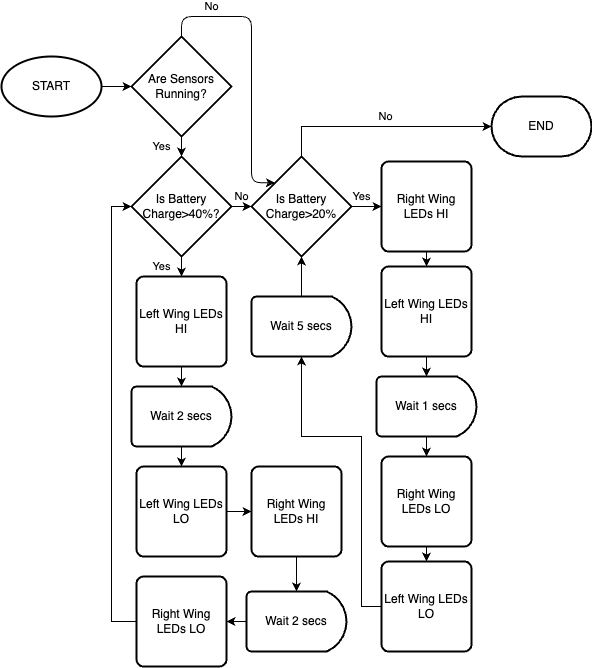

The diagram above was exported from draw.io. Its source (the exported page's mxGraphModel, read from the mxfile embedded in the PNG):
<mxGraphModel dx="1194" dy="640" grid="1" gridSize="10" guides="1" tooltips="1" connect="1" arrows="1" fold="1" page="1" pageScale="1" pageWidth="1600" pageHeight="900" math="0" shadow="0">
  <root>
    <mxCell id="0" />
    <mxCell id="1" parent="0" />
    <mxCell id="wx5j6pqpH5v7GYi9rCtN-1" value="START" style="strokeWidth=2;html=1;shape=mxgraph.flowchart.start_1;whiteSpace=wrap;strokeOpacity=100;fillOpacity=100;labelBackgroundColor=none;" parent="1" vertex="1">
      <mxGeometry x="140" y="230" width="100" height="60" as="geometry" />
    </mxCell>
    <mxCell id="wx5j6pqpH5v7GYi9rCtN-7" value="Yes" style="edgeStyle=orthogonalEdgeStyle;rounded=0;orthogonalLoop=1;jettySize=auto;html=1;strokeOpacity=100;fillOpacity=100;labelBackgroundColor=none;fillColor=none;" parent="1" source="wx5j6pqpH5v7GYi9rCtN-2" target="wx5j6pqpH5v7GYi9rCtN-6" edge="1">
      <mxGeometry x="0.6667" y="-20" relative="1" as="geometry">
        <mxPoint as="offset" />
      </mxGeometry>
    </mxCell>
    <mxCell id="wx5j6pqpH5v7GYi9rCtN-2" value="Are Sensors Running?" style="strokeWidth=2;html=1;shape=mxgraph.flowchart.decision;whiteSpace=wrap;strokeOpacity=100;fillOpacity=100;labelBackgroundColor=none;" parent="1" vertex="1">
      <mxGeometry x="270" y="210" width="100" height="100" as="geometry" />
    </mxCell>
    <mxCell id="wx5j6pqpH5v7GYi9rCtN-3" value="No" style="edgeStyle=orthogonalEdgeStyle;rounded=1;orthogonalLoop=1;jettySize=auto;html=1;curved=0;entryX=0.235;entryY=0.262;entryDx=0;entryDy=0;entryPerimeter=0;strokeOpacity=100;fillOpacity=100;labelBackgroundColor=none;fillColor=none;" parent="1" source="wx5j6pqpH5v7GYi9rCtN-2" target="wx5j6pqpH5v7GYi9rCtN-9" edge="1">
      <mxGeometry x="-0.6425" y="10" relative="1" as="geometry">
        <mxPoint x="440" y="280" as="targetPoint" />
        <Array as="points">
          <mxPoint x="320" y="190" />
          <mxPoint x="390" y="190" />
          <mxPoint x="390" y="356" />
        </Array>
        <mxPoint as="offset" />
      </mxGeometry>
    </mxCell>
    <mxCell id="wx5j6pqpH5v7GYi9rCtN-4" style="edgeStyle=orthogonalEdgeStyle;rounded=0;orthogonalLoop=1;jettySize=auto;html=1;entryX=0;entryY=0.5;entryDx=0;entryDy=0;entryPerimeter=0;strokeOpacity=100;fillOpacity=100;labelBackgroundColor=none;" parent="1" source="wx5j6pqpH5v7GYi9rCtN-1" target="wx5j6pqpH5v7GYi9rCtN-2" edge="1">
      <mxGeometry relative="1" as="geometry" />
    </mxCell>
    <mxCell id="wx5j6pqpH5v7GYi9rCtN-5" value="Left Wing LEDs HI" style="rounded=1;whiteSpace=wrap;html=1;absoluteArcSize=1;arcSize=14;strokeWidth=2;strokeOpacity=100;fillOpacity=100;labelBackgroundColor=none;" parent="1" vertex="1">
      <mxGeometry x="275" y="450" width="90" height="90" as="geometry" />
    </mxCell>
    <mxCell id="wx5j6pqpH5v7GYi9rCtN-12" value="Yes" style="edgeStyle=orthogonalEdgeStyle;rounded=0;orthogonalLoop=1;jettySize=auto;html=1;strokeOpacity=100;fillOpacity=100;labelBackgroundColor=none;fillColor=none;" parent="1" source="wx5j6pqpH5v7GYi9rCtN-6" target="wx5j6pqpH5v7GYi9rCtN-5" edge="1">
      <mxGeometry x="0.6768" y="-20" relative="1" as="geometry">
        <mxPoint as="offset" />
      </mxGeometry>
    </mxCell>
    <mxCell id="wx5j6pqpH5v7GYi9rCtN-6" value="&lt;p style=&quot;line-height: 120%;&quot;&gt;Is Battery Charge&amp;gt;40%?&lt;/p&gt;" style="strokeWidth=2;html=1;shape=mxgraph.flowchart.decision;whiteSpace=wrap;strokeOpacity=100;fillOpacity=100;labelBackgroundColor=none;" parent="1" vertex="1">
      <mxGeometry x="270" y="330" width="100" height="100" as="geometry" />
    </mxCell>
    <mxCell id="wx5j6pqpH5v7GYi9rCtN-20" value="Yes" style="edgeStyle=orthogonalEdgeStyle;rounded=0;orthogonalLoop=1;jettySize=auto;html=1;strokeOpacity=100;fillOpacity=100;labelBackgroundColor=none;fillColor=none;" parent="1" source="wx5j6pqpH5v7GYi9rCtN-9" target="wx5j6pqpH5v7GYi9rCtN-11" edge="1">
      <mxGeometry x="0.2121" y="10" relative="1" as="geometry">
        <mxPoint as="offset" />
      </mxGeometry>
    </mxCell>
    <mxCell id="wx5j6pqpH5v7GYi9rCtN-9" value="Is Battery Charge&amp;gt;20%" style="strokeWidth=2;html=1;shape=mxgraph.flowchart.decision;whiteSpace=wrap;strokeOpacity=100;fillOpacity=100;labelBackgroundColor=none;" parent="1" vertex="1">
      <mxGeometry x="390" y="330" width="100" height="100" as="geometry" />
    </mxCell>
    <mxCell id="wx5j6pqpH5v7GYi9rCtN-10" value="No" style="edgeStyle=orthogonalEdgeStyle;rounded=0;orthogonalLoop=1;jettySize=auto;html=1;exitX=1;exitY=0.5;exitDx=0;exitDy=0;exitPerimeter=0;entryX=0;entryY=0.5;entryDx=0;entryDy=0;entryPerimeter=0;strokeOpacity=100;fillOpacity=100;labelBackgroundColor=none;fillColor=none;" parent="1" source="wx5j6pqpH5v7GYi9rCtN-6" target="wx5j6pqpH5v7GYi9rCtN-9" edge="1">
      <mxGeometry y="10" relative="1" as="geometry">
        <mxPoint as="offset" />
      </mxGeometry>
    </mxCell>
    <mxCell id="wx5j6pqpH5v7GYi9rCtN-36" style="edgeStyle=orthogonalEdgeStyle;rounded=0;orthogonalLoop=1;jettySize=auto;html=1;entryX=0.5;entryY=0;entryDx=0;entryDy=0;strokeOpacity=100;fillOpacity=100;labelBackgroundColor=none;" parent="1" source="wx5j6pqpH5v7GYi9rCtN-11" target="wx5j6pqpH5v7GYi9rCtN-23" edge="1">
      <mxGeometry relative="1" as="geometry" />
    </mxCell>
    <mxCell id="wx5j6pqpH5v7GYi9rCtN-11" value="Right Wing LEDs HI" style="rounded=1;whiteSpace=wrap;html=1;absoluteArcSize=1;arcSize=14;strokeWidth=2;rotation=0;strokeOpacity=100;fillOpacity=100;labelBackgroundColor=none;" parent="1" vertex="1">
      <mxGeometry x="520" y="335" width="90" height="90" as="geometry" />
    </mxCell>
    <mxCell id="wx5j6pqpH5v7GYi9rCtN-14" value="END" style="strokeWidth=2;html=1;shape=mxgraph.flowchart.terminator;whiteSpace=wrap;strokeOpacity=100;fillOpacity=100;labelBackgroundColor=none;" parent="1" vertex="1">
      <mxGeometry x="630" y="270" width="100" height="60" as="geometry" />
    </mxCell>
    <mxCell id="wx5j6pqpH5v7GYi9rCtN-15" value="No" style="edgeStyle=orthogonalEdgeStyle;rounded=0;orthogonalLoop=1;jettySize=auto;html=1;entryX=0;entryY=0.5;entryDx=0;entryDy=0;entryPerimeter=0;strokeOpacity=100;fillOpacity=100;labelBackgroundColor=none;fillColor=none;" parent="1" source="wx5j6pqpH5v7GYi9rCtN-9" target="wx5j6pqpH5v7GYi9rCtN-14" edge="1">
      <mxGeometry x="0.0344" y="10" relative="1" as="geometry">
        <Array as="points">
          <mxPoint x="440" y="300" />
        </Array>
        <mxPoint as="offset" />
      </mxGeometry>
    </mxCell>
    <mxCell id="wx5j6pqpH5v7GYi9rCtN-25" style="edgeStyle=orthogonalEdgeStyle;rounded=0;orthogonalLoop=1;jettySize=auto;html=1;entryX=0.5;entryY=0;entryDx=0;entryDy=0;strokeOpacity=100;fillOpacity=100;labelBackgroundColor=none;" parent="1" source="wx5j6pqpH5v7GYi9rCtN-16" target="wx5j6pqpH5v7GYi9rCtN-21" edge="1">
      <mxGeometry relative="1" as="geometry" />
    </mxCell>
    <mxCell id="wx5j6pqpH5v7GYi9rCtN-16" value="Wait 2 secs" style="strokeWidth=2;html=1;shape=mxgraph.flowchart.delay;whiteSpace=wrap;strokeOpacity=100;fillOpacity=100;labelBackgroundColor=none;" parent="1" vertex="1">
      <mxGeometry x="270" y="560" width="100" height="60" as="geometry" />
    </mxCell>
    <mxCell id="wx5j6pqpH5v7GYi9rCtN-18" style="edgeStyle=orthogonalEdgeStyle;rounded=0;orthogonalLoop=1;jettySize=auto;html=1;entryX=0.5;entryY=0;entryDx=0;entryDy=0;entryPerimeter=0;strokeOpacity=100;fillOpacity=100;labelBackgroundColor=none;" parent="1" source="wx5j6pqpH5v7GYi9rCtN-5" target="wx5j6pqpH5v7GYi9rCtN-16" edge="1">
      <mxGeometry relative="1" as="geometry" />
    </mxCell>
    <mxCell id="wx5j6pqpH5v7GYi9rCtN-26" style="edgeStyle=orthogonalEdgeStyle;rounded=0;orthogonalLoop=1;jettySize=auto;html=1;entryX=0;entryY=0.5;entryDx=0;entryDy=0;strokeOpacity=100;fillOpacity=100;labelBackgroundColor=none;" parent="1" source="wx5j6pqpH5v7GYi9rCtN-21" target="wx5j6pqpH5v7GYi9rCtN-22" edge="1">
      <mxGeometry relative="1" as="geometry" />
    </mxCell>
    <mxCell id="wx5j6pqpH5v7GYi9rCtN-21" value="Left Wing LEDs LO" style="rounded=1;whiteSpace=wrap;html=1;absoluteArcSize=1;arcSize=14;strokeWidth=2;strokeOpacity=100;fillOpacity=100;labelBackgroundColor=none;" parent="1" vertex="1">
      <mxGeometry x="275" y="640" width="90" height="90" as="geometry" />
    </mxCell>
    <mxCell id="wx5j6pqpH5v7GYi9rCtN-22" value="Right Wing LEDs HI" style="rounded=1;whiteSpace=wrap;html=1;absoluteArcSize=1;arcSize=14;strokeWidth=2;strokeOpacity=100;fillOpacity=100;labelBackgroundColor=none;" parent="1" vertex="1">
      <mxGeometry x="390" y="640" width="90" height="90" as="geometry" />
    </mxCell>
    <mxCell id="wx5j6pqpH5v7GYi9rCtN-23" value="Left Wing LEDs HI" style="rounded=1;whiteSpace=wrap;html=1;absoluteArcSize=1;arcSize=14;strokeWidth=2;strokeOpacity=100;fillOpacity=100;labelBackgroundColor=none;" parent="1" vertex="1">
      <mxGeometry x="520" y="440" width="90" height="90" as="geometry" />
    </mxCell>
    <mxCell id="wx5j6pqpH5v7GYi9rCtN-31" style="edgeStyle=orthogonalEdgeStyle;rounded=0;orthogonalLoop=1;jettySize=auto;html=1;entryX=1;entryY=0.5;entryDx=0;entryDy=0;strokeOpacity=100;fillOpacity=100;labelBackgroundColor=none;" parent="1" source="wx5j6pqpH5v7GYi9rCtN-27" target="wx5j6pqpH5v7GYi9rCtN-29" edge="1">
      <mxGeometry relative="1" as="geometry" />
    </mxCell>
    <mxCell id="wx5j6pqpH5v7GYi9rCtN-27" value="Wait 2 secs" style="strokeWidth=2;html=1;shape=mxgraph.flowchart.delay;whiteSpace=wrap;strokeOpacity=100;fillOpacity=100;labelBackgroundColor=none;" parent="1" vertex="1">
      <mxGeometry x="385" y="765" width="100" height="60" as="geometry" />
    </mxCell>
    <mxCell id="wx5j6pqpH5v7GYi9rCtN-28" style="edgeStyle=orthogonalEdgeStyle;rounded=0;orthogonalLoop=1;jettySize=auto;html=1;entryX=0.5;entryY=0;entryDx=0;entryDy=0;entryPerimeter=0;strokeOpacity=100;fillOpacity=100;labelBackgroundColor=none;" parent="1" source="wx5j6pqpH5v7GYi9rCtN-22" target="wx5j6pqpH5v7GYi9rCtN-27" edge="1">
      <mxGeometry relative="1" as="geometry" />
    </mxCell>
    <mxCell id="wx5j6pqpH5v7GYi9rCtN-32" style="edgeStyle=orthogonalEdgeStyle;rounded=0;orthogonalLoop=1;jettySize=auto;html=1;entryX=0;entryY=0.5;entryDx=0;entryDy=0;entryPerimeter=0;strokeOpacity=100;fillOpacity=100;labelBackgroundColor=none;" parent="1" source="wx5j6pqpH5v7GYi9rCtN-29" target="wx5j6pqpH5v7GYi9rCtN-6" edge="1">
      <mxGeometry relative="1" as="geometry">
        <mxPoint x="240" y="550" as="targetPoint" />
        <Array as="points">
          <mxPoint x="250" y="795" />
          <mxPoint x="250" y="380" />
        </Array>
      </mxGeometry>
    </mxCell>
    <mxCell id="wx5j6pqpH5v7GYi9rCtN-29" value="Right Wing LEDs LO" style="rounded=1;whiteSpace=wrap;html=1;absoluteArcSize=1;arcSize=14;strokeWidth=2;strokeOpacity=100;fillOpacity=100;labelBackgroundColor=none;" parent="1" vertex="1">
      <mxGeometry x="275" y="750" width="90" height="90" as="geometry" />
    </mxCell>
    <mxCell id="wx5j6pqpH5v7GYi9rCtN-42" style="edgeStyle=orthogonalEdgeStyle;rounded=0;orthogonalLoop=1;jettySize=auto;html=1;entryX=0.5;entryY=0;entryDx=0;entryDy=0;strokeOpacity=100;fillOpacity=100;labelBackgroundColor=none;" parent="1" source="wx5j6pqpH5v7GYi9rCtN-38" target="wx5j6pqpH5v7GYi9rCtN-40" edge="1">
      <mxGeometry relative="1" as="geometry" />
    </mxCell>
    <mxCell id="wx5j6pqpH5v7GYi9rCtN-38" value="Wait 1 secs" style="strokeWidth=2;html=1;shape=mxgraph.flowchart.delay;whiteSpace=wrap;strokeOpacity=100;fillOpacity=100;labelBackgroundColor=none;" parent="1" vertex="1">
      <mxGeometry x="515" y="550" width="100" height="60" as="geometry" />
    </mxCell>
    <mxCell id="wx5j6pqpH5v7GYi9rCtN-39" style="edgeStyle=orthogonalEdgeStyle;rounded=0;orthogonalLoop=1;jettySize=auto;html=1;entryX=0.5;entryY=0;entryDx=0;entryDy=0;entryPerimeter=0;strokeOpacity=100;fillOpacity=100;labelBackgroundColor=none;" parent="1" source="wx5j6pqpH5v7GYi9rCtN-23" target="wx5j6pqpH5v7GYi9rCtN-38" edge="1">
      <mxGeometry relative="1" as="geometry" />
    </mxCell>
    <mxCell id="wx5j6pqpH5v7GYi9rCtN-43" style="edgeStyle=orthogonalEdgeStyle;rounded=0;orthogonalLoop=1;jettySize=auto;html=1;strokeOpacity=100;fillOpacity=100;labelBackgroundColor=none;" parent="1" source="wx5j6pqpH5v7GYi9rCtN-40" target="wx5j6pqpH5v7GYi9rCtN-41" edge="1">
      <mxGeometry relative="1" as="geometry" />
    </mxCell>
    <mxCell id="wx5j6pqpH5v7GYi9rCtN-40" value="Right Wing LEDs LO" style="rounded=1;whiteSpace=wrap;html=1;absoluteArcSize=1;arcSize=14;strokeWidth=2;rotation=0;strokeOpacity=100;fillOpacity=100;labelBackgroundColor=none;" parent="1" vertex="1">
      <mxGeometry x="520" y="630" width="90" height="90" as="geometry" />
    </mxCell>
    <mxCell id="wx5j6pqpH5v7GYi9rCtN-46" style="edgeStyle=orthogonalEdgeStyle;rounded=0;orthogonalLoop=1;jettySize=auto;html=1;entryX=0.5;entryY=1;entryDx=0;entryDy=0;entryPerimeter=0;strokeOpacity=100;fillOpacity=100;labelBackgroundColor=none;" parent="1" source="wx5j6pqpH5v7GYi9rCtN-41" target="wx5j6pqpH5v7GYi9rCtN-47" edge="1">
      <mxGeometry relative="1" as="geometry">
        <mxPoint x="440" y="430" as="targetPoint" />
        <Array as="points">
          <mxPoint x="500" y="780" />
          <mxPoint x="500" y="610" />
          <mxPoint x="440" y="610" />
        </Array>
      </mxGeometry>
    </mxCell>
    <mxCell id="wx5j6pqpH5v7GYi9rCtN-41" value="Left Wing LEDs LO" style="rounded=1;whiteSpace=wrap;html=1;absoluteArcSize=1;arcSize=14;strokeWidth=2;strokeOpacity=100;fillOpacity=100;labelBackgroundColor=none;" parent="1" vertex="1">
      <mxGeometry x="520" y="735" width="90" height="90" as="geometry" />
    </mxCell>
    <mxCell id="wx5j6pqpH5v7GYi9rCtN-47" value="Wait 5 secs" style="strokeWidth=2;html=1;shape=mxgraph.flowchart.delay;whiteSpace=wrap;strokeOpacity=100;fillOpacity=100;labelBackgroundColor=none;" parent="1" vertex="1">
      <mxGeometry x="390" y="470" width="100" height="60" as="geometry" />
    </mxCell>
    <mxCell id="wx5j6pqpH5v7GYi9rCtN-48" style="edgeStyle=orthogonalEdgeStyle;rounded=0;orthogonalLoop=1;jettySize=auto;html=1;entryX=0.5;entryY=1;entryDx=0;entryDy=0;entryPerimeter=0;strokeOpacity=100;fillOpacity=100;labelBackgroundColor=none;" parent="1" source="wx5j6pqpH5v7GYi9rCtN-47" target="wx5j6pqpH5v7GYi9rCtN-9" edge="1">
      <mxGeometry relative="1" as="geometry" />
    </mxCell>
  </root>
</mxGraphModel>